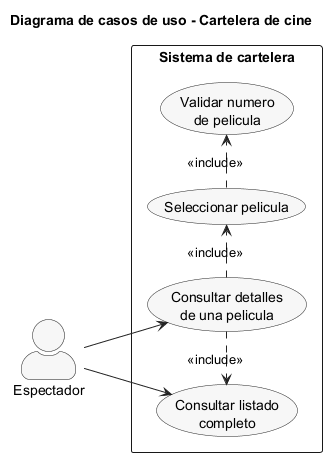

The diagram above was rendered by PlantUML. Its source (embedded in the PNG):
@startuml
left to right direction
title Diagrama de casos de uso - Cartelera de cine
skinparam backgroundColor white
skinparam shadowing false
skinparam actorStyle awesome
skinparam usecase {
  BackgroundColor #F7F7F7
  BorderColor #222222
  ArrowColor #222222
}

actor Espectador

rectangle "Sistema de cartelera" {
  usecase "Consultar listado\ncompleto" as UC1
  usecase "Consultar detalles\nde una pelicula" as UC2
  usecase "Seleccionar pelicula" as UC3
  usecase "Validar numero\nde pelicula" as UC4
}

Espectador --> UC1
Espectador --> UC2
UC2 .> UC1 : <<include>>
UC2 .> UC3 : <<include>>
UC3 .> UC4 : <<include>>
@enduml